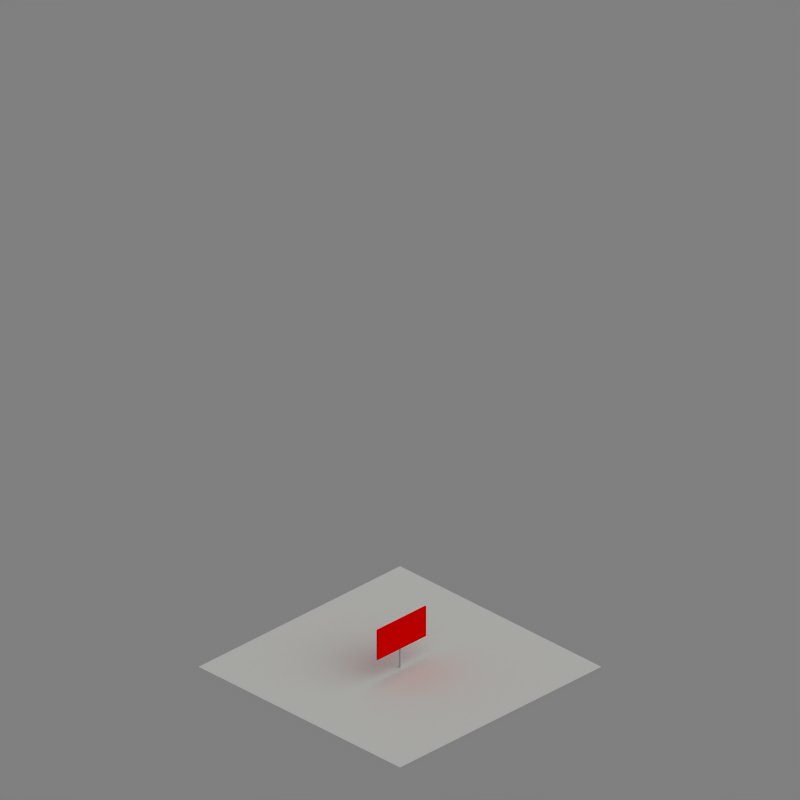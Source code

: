 # Source: largestation.blend  (saved by Blender 2.69.0; exported with 4.5.12 LTS)
import bpy
from mathutils import Matrix  # noqa: F401  (used for matrix-valued properties, if any)

bpy.ops.wm.read_factory_settings(use_empty=True)
scene = bpy.context.scene
scene.name = 'Scene'

# ---- collections
col_collection_1 = bpy.data.collections.new('Collection 1'); scene.collection.children.link(col_collection_1)
col_collection_1.hide_render = True
col_collection_1.hide_viewport = True
col_collection_2 = bpy.data.collections.new('Collection 2'); scene.collection.children.link(col_collection_2)
col_collection_2.hide_render = True
col_collection_2.hide_viewport = True
col_collection_10 = bpy.data.collections.new('Collection 10'); scene.collection.children.link(col_collection_10)
col_collection_11 = bpy.data.collections.new('Collection 11'); scene.collection.children.link(col_collection_11)
col_collection_11.hide_render = True
col_collection_11.hide_viewport = True
col_collection_12 = bpy.data.collections.new('Collection 12'); scene.collection.children.link(col_collection_12)

# ---- materials (node trees are filled in below, after node groups)
mat_material_001 = bpy.data.materials.new('Material.001')
mat_material_001.alpha_threshold = 0.0
mat_material_001.diffuse_color = (0.8, 0.02914, 0.0, 1.0)
mat_material_001.roughness = 0.5
mat_material_001.line_color = (0.0, 0.0, 0.0, 1.0)
mat_material_003 = bpy.data.materials.new('Material.003')
mat_material_003.alpha_threshold = 0.0
mat_material_003.diffuse_color = (0.135, 0.1548, 0.4868, 1.0)
mat_material_003.roughness = 0.5
mat_material_003.specular_intensity = 1.0
mat_material_003.line_color = (0.0, 0.0, 0.0, 0.6419)
mat_material = bpy.data.materials.new('Material')
mat_material.alpha_threshold = 0.0
mat_material.diffuse_color = (0.3026, 0.5026, 0.8, 1.0)
mat_material.roughness = 0.5
mat_material.line_color = (0.0, 0.0, 0.0, 1.0)
mat_material_016 = bpy.data.materials.new('Material.016')
mat_material_016.alpha_threshold = 0.0
mat_material_016.diffuse_color = (0.7671, 0.7802, 0.812, 1.0)
mat_material_016.roughness = 0.5
mat_material_016.specular_intensity = 0.973
mat_material_016.line_color = (0.0, 0.0, 0.0, 1.0)
mat_material_002 = bpy.data.materials.new('Material.002')
mat_material_002.alpha_threshold = 0.0
mat_material_002.diffuse_color = (1.0, 0.0, 0.0, 1.0)
mat_material_002.roughness = 0.5
mat_material_002.line_color = (0.0, 0.0, 0.0, 1.0)

# ---- material node trees

# ---- world
world_world = bpy.data.worlds.new('WORLD'); scene.world = world_world
world_world.color = (0.5, 0.5, 0.5)
world_world.use_sun_shadow = False
world_world.sun_shadow_jitter_overblur = 0.0
world_world.cycles.sampling_method = 'MANUAL'
world_world.cycles.sample_map_resolution = 256
world_world.light_settings.distance = 5000.0

# ---- cameras
cam_camera = bpy.data.cameras.new('CAMERA')
cam_camera.type = 'ORTHO'
cam_camera.passepartout_alpha = 0.2
cam_camera.clip_start = 26.0
cam_camera.clip_end = 93.0
cam_camera.lens = 240.0
cam_camera.sensor_width = 32.0
cam_camera.sensor_height = 18.0
cam_camera.ortho_scale = 35.1
cam_camera.show_limits = True
cam_camera.show_passepartout = False
cam_camera.show_safe_areas = True
cam_camera.dof.focus_distance = 0.0
cam_camera.dof.aperture_fstop = 128.0

# ---- lights
light_sun = bpy.data.lights.new('SUN', 'SUN')
light_sun.color = (0.9961, 1.0, 0.949)
light_sun.transmission_factor = 0.0
light_sun.angle = 1.571
light_sun.energy = 1.15
light_sun.shadow_buffer_clip_start = 0.5
light_sun.shadow_soft_size = 1.0
light_sun.shadow_cascade_max_distance = 1000.0
light_sun.cycles.use_multiple_importance_sampling = False

# ---- meshes
me_cube_001 = bpy.data.meshes.new('Cube.001')
me_cube_001.from_pydata([(0.1, -3.0, -1.0), (0.1, 3.0, -1.0), (0.3, 3.0, -1.0), (0.3, -3.0, -1.0), (0.1, -3.0, 0.5), (0.1, 3.0, 0.5), (0.3, 3.0, 0.5), (0.3, -3.0, 0.5)], [], [(4, 5, 1, 0), (5, 6, 2, 1), (6, 7, 3, 2), (7, 4, 0, 3), (0, 1, 2, 3), (7, 6, 5, 4)])
me_cube_001.use_remesh_preserve_volume = False
me_cube_001.use_remesh_preserve_attributes = False
me_cube_001.use_mirror_vertex_groups = False
me_cube_001.update()
me_plane_001 = bpy.data.meshes.new('Plane.001')
me_plane_001.from_pydata([(5.05, -1.192e-07, 0.0), (-0.3, -1.192e-07, 0.0), (1.483, -1.192e-07, 0.0), (3.267, -1.192e-07, 0.0)], [(3, 0), (2, 1), (3, 2)], [])
me_plane_001.use_remesh_preserve_volume = False
me_plane_001.use_remesh_preserve_attributes = False
me_plane_001.use_mirror_vertex_groups = False
me_plane_001.update()
me_mesh_002 = bpy.data.meshes.new('Mesh.002')
me_mesh_002.from_pydata([(0.2, 0.0, 0.0), (0.2, -0.4, 0.0), (-0.2, -0.4, 0.0), (-0.2, 0.0, 0.0), (0.2, 0.0, 4.0), (0.2, -0.4, 4.0), (-0.2, -0.4, 4.0), (-0.2, 0.0, 4.0), (0.2, 0.0, 4.4), (0.2, -0.4, 4.4), (-0.2, -0.4, 4.4), (-0.2, 0.0, 4.4), (0.2, 12.5, 4.0), (-0.2, 12.5, 4.0), (0.2, 12.5, 4.4), (-0.2, 12.5, 4.4), (0.2, 12.9, 4.0), (-0.2, 12.9, 4.0), (0.2, 12.9, 4.4), (-0.2, 12.9, 4.4), (0.2, 12.5, 0.0), (-0.2, 12.5, 0.0), (0.2, 12.9, 0.0), (-0.2, 12.9, 0.0)], [], [(0, 3, 2, 1), (4, 8, 14, 12), (3, 0, 4, 7), (2, 3, 7, 6), (1, 2, 6, 5), (0, 1, 5, 4), (8, 9, 10, 11), (6, 7, 11, 10), (5, 6, 10, 9), (4, 5, 9, 8), (12, 14, 18, 16), (11, 7, 13, 15), (8, 11, 15, 14), (7, 4, 12, 13), (17, 16, 18, 19), (15, 13, 17, 19), (14, 15, 19, 18), (17, 13, 21, 23), (21, 20, 22, 23), (12, 16, 22, 20), (16, 17, 23, 22), (13, 12, 20, 21)])
me_mesh_002.use_remesh_preserve_volume = False
me_mesh_002.use_remesh_preserve_attributes = False
me_mesh_002.use_mirror_vertex_groups = False
me_mesh_002.update()
me_mesh = bpy.data.meshes.new('Mesh')
me_mesh.from_pydata([(0.2, 0.0, 0.0), (0.2, -0.4, 0.0), (-0.2, -0.4, 0.0), (-0.2, 0.0, 0.0), (-1.387, 0.0, 4.017), (-0.9867, 0.0, 4.017), (-1.387, -0.4, 4.017), (-0.9867, -0.4, 4.017), (-1.5, 0.0, 4.4), (-1.5, -0.4, 4.4), (-1.1, -0.4, 4.4), (-1.1, 0.0, 4.4), (-1.387, 12.5, 4.017), (-0.9867, 12.5, 4.017), (-1.5, 12.5, 4.4), (-1.1, 12.5, 4.4), (-1.387, 12.9, 4.017), (-0.9867, 12.9, 4.017), (-1.5, 12.9, 4.4), (-1.1, 12.9, 4.4), (-0.2, 12.5, 0.0), (0.2, 12.5, 0.0), (-0.2, 12.9, 0.0), (0.2, 12.9, 0.0)], [], [(0, 3, 2, 1), (3, 0, 5, 4), (2, 3, 4, 6), (1, 2, 6, 7), (0, 1, 7, 5), (5, 7, 10, 11), (7, 6, 9, 10), (6, 4, 8, 9), (11, 8, 14, 15), (11, 10, 9, 8), (15, 14, 18, 19), (5, 11, 15, 13), (8, 4, 12, 14), (4, 5, 13, 12), (16, 17, 19, 18), (13, 15, 19, 17), (14, 12, 16, 18), (16, 12, 20, 22), (20, 21, 23, 22), (13, 17, 23, 21), (17, 16, 22, 23), (12, 13, 21, 20)])
me_mesh.use_remesh_preserve_volume = False
me_mesh.use_remesh_preserve_attributes = False
me_mesh.use_mirror_vertex_groups = False
me_mesh.update()
me_cube = bpy.data.meshes.new('Cube')
me_cube.from_pydata([(-0.76, -1.0, 0.0), (-0.76, 1.0, 0.0), (1.0, 1.0, 0.0), (1.0, -1.0, 0.0), (-0.76, -1.0, 2.0), (-0.76, 1.0, 2.0), (1.0, -1.0, 2.0), (1.0, 1.0, 2.0)], [], [(4, 5, 1, 0), (0, 1, 2, 3), (4, 6, 7, 5), (3, 2, 7, 6)])
me_cube.materials.append(mat_material_001)
me_cube.use_remesh_preserve_volume = False
me_cube.use_remesh_preserve_attributes = False
me_cube.use_mirror_vertex_groups = False
me_cube.update()
me_mesh_001 = bpy.data.meshes.new('Mesh.001')
me_mesh_001.from_pydata([(0.2, 0.0, 0.0), (0.2, -0.4, 0.0), (-0.2, -0.4, 0.0), (-0.2, 0.0, 0.0), (0.2, 0.0, 4.0), (0.2, -0.4, 4.0), (-0.2, -0.4, 4.0), (-0.2, 0.0, 4.0), (0.2, 0.0, 4.4), (0.2, -0.4, 4.4), (-0.2, -0.4, 4.4), (-0.2, 0.0, 4.4), (0.2, 12.5, 4.0), (-0.2, 12.5, 4.0), (0.2, 12.5, 4.4), (-0.2, 12.5, 4.4), (0.2, 12.9, 4.0), (-0.2, 12.9, 4.0), (0.2, 12.9, 4.4), (-0.2, 12.9, 4.4), (0.2, 12.5, 0.0), (-0.2, 12.5, 0.0), (0.2, 12.9, 0.0), (-0.2, 12.9, 0.0)], [], [(0, 3, 2, 1), (4, 8, 14, 12), (3, 0, 4, 7), (2, 3, 7, 6), (1, 2, 6, 5), (0, 1, 5, 4), (8, 9, 10, 11), (6, 7, 11, 10), (5, 6, 10, 9), (4, 5, 9, 8), (12, 14, 18, 16), (11, 7, 13, 15), (8, 11, 15, 14), (7, 4, 12, 13), (17, 16, 18, 19), (15, 13, 17, 19), (14, 15, 19, 18), (17, 13, 21, 23), (21, 20, 22, 23), (12, 16, 22, 20), (16, 17, 23, 22), (13, 12, 20, 21)])
me_mesh_001.use_remesh_preserve_volume = False
me_mesh_001.use_remesh_preserve_attributes = False
me_mesh_001.use_mirror_vertex_groups = False
me_mesh_001.update()
me_cube_025 = bpy.data.meshes.new('Cube.025')
me_cube_025.from_pydata([(-5.487e-08, 0.0, 0.0), (3.336, -4.768e-07, 0.0), (-5.487e-08, 0.0, 2.0), (3.336, -4.768e-07, 2.0), (-8.364e-08, -2.0, 0.0), (3.336, -2.0, 0.0), (-8.364e-08, -2.0, 2.0), (3.336, -2.0, 2.0)], [(5, 1), (0, 4)], [(2, 0, 1, 3), (6, 7, 5, 4), (2, 3, 7, 6)])
me_cube_025.materials.append(mat_material_003)
me_cube_025.use_remesh_preserve_volume = False
me_cube_025.use_remesh_preserve_attributes = False
me_cube_025.use_mirror_vertex_groups = False
me_cube_025.update()
me_cube_017 = bpy.data.meshes.new('Cube.017')
me_cube_017.from_pydata([(-2.0, -1.0, -2.706), (-2.0, 1.0, -2.706), (1.192e-07, 1.0, -2.706), (1.192e-07, -1.0, -2.706), (-2.0, -1.0, -1.192e-07), (-2.0, 1.0, -1.192e-07), (1.192e-07, 1.0, -1.192e-07), (1.192e-07, -1.0, -1.192e-07)], [], [(4, 5, 1, 0), (5, 6, 2, 1), (6, 7, 3, 2), (7, 4, 0, 3), (0, 1, 2, 3), (7, 6, 5, 4)])
me_cube_017.materials.append(mat_material)
me_cube_017.use_remesh_preserve_volume = False
me_cube_017.use_remesh_preserve_attributes = False
me_cube_017.use_mirror_vertex_groups = False
me_cube_017.update()
me_mesh_008 = bpy.data.meshes.new('Mesh.008')
me_mesh_008.from_pydata([(0.0, 3.0, 0.3), (-1.5, 3.0, 0.3), (-1.835, 2.969, 0.3), (-2.137, 2.881, 0.3), (-2.406, 2.741, 0.3), (-2.644, 2.553, 0.3), (-2.851, 2.324, 0.3), (-3.028, 2.059, 0.3), (-3.175, 1.763, 0.3), (-3.294, 1.44, 0.3), (-3.385, 1.098, 0.3), (-3.45, 0.7398, 0.3), (-3.488, 0.3722, 0.3), (-3.5, 0.0, 0.3), (0.0, 0.0, 0.3), (0.0, 3.0, 0.6), (-1.5, 3.0, 0.6), (-1.835, 2.969, 0.6), (-2.137, 2.881, 0.6), (-2.406, 2.741, 0.6), (-2.644, 2.553, 0.6), (-2.851, 2.324, 0.6), (-3.028, 2.059, 0.6), (-3.175, 1.763, 0.6), (-3.294, 1.44, 0.6), (-3.385, 1.098, 0.6), (-3.45, 0.7398, 0.6), (-3.488, 0.3722, 0.6), (-3.5, 0.0, 0.6), (0.0, 0.0, 0.6)], [], [(0, 1, 16, 15), (11, 12, 27, 26), (9, 10, 25, 24), (7, 8, 23, 22), (5, 6, 21, 20), (3, 4, 19, 18), (14, 0, 15, 29), (1, 2, 17, 16), (12, 13, 28, 27), (10, 11, 26, 25), (8, 9, 24, 23), (6, 7, 22, 21), (4, 5, 20, 19), (2, 3, 18, 17), (1, 0, 14, 13, 12, 11, 10, 9, 8, 7, 6, 5, 4, 3, 2), (16, 17, 18, 19, 20, 21, 22, 23, 24, 25, 26, 27, 28, 29, 15), (13, 14, 29, 28)])
me_mesh_008.materials.append(mat_material_016)
me_mesh_008.use_remesh_preserve_volume = False
me_mesh_008.use_remesh_preserve_attributes = False
me_mesh_008.use_mirror_vertex_groups = False
me_mesh_008.update()
me_plane = bpy.data.meshes.new('Plane')
me_plane.from_pydata([(1.0, -1.0, 0.0), (-1.0, -1.0, 0.0), (1.0, 1.0, 0.0), (-1.0, 1.0, 0.0)], [], [(1, 0, 2, 3)])
me_plane.use_remesh_preserve_volume = False
me_plane.use_remesh_preserve_attributes = False
me_plane.use_mirror_vertex_groups = False
me_plane.update()
me_cube_005 = bpy.data.meshes.new('Cube.005')
me_cube_005.from_pydata([(-3.488, -5.85, 0.0), (-3.488, 5.85, 0.0), (6.25, 5.85, 0.0), (6.25, -5.85, 0.0), (-3.488, -5.85, 3.5), (-3.488, 5.85, 3.5), (6.25, 5.85, 3.5), (6.25, -5.85, 3.5)], [], [(4, 5, 1, 0), (5, 6, 2, 1), (6, 7, 3, 2), (7, 4, 0, 3), (0, 1, 2, 3), (7, 6, 5, 4)])
me_cube_005.use_remesh_preserve_volume = False
me_cube_005.use_remesh_preserve_attributes = False
me_cube_005.use_mirror_vertex_groups = False
me_cube_005.update()
me_cube_004 = bpy.data.meshes.new('Cube.004')
me_cube_004.from_pydata([(-0.2, 1.192e-07, 0.0), (-0.2, 0.4, 0.0), (0.2, 0.4, 0.0), (0.2, 1.192e-07, 0.0), (-2.217, 1.192e-07, 3.9), (-2.217, 0.4, 3.9), (-1.817, 0.4, 3.9), (-1.817, 1.192e-07, 3.9), (-2.033, 1.192e-07, 3.545), (-2.033, 0.4, 3.545), (-1.633, 0.4, 3.545), (-1.633, 1.192e-07, 3.545), (-2.217, 12.1, 3.9), (-1.817, 12.1, 3.9), (-2.033, 12.1, 3.545), (-1.633, 12.1, 3.545), (-2.217, 12.5, 3.9), (-1.817, 12.5, 3.9), (-2.033, 12.5, 3.545), (-1.633, 12.5, 3.545), (-0.2, 12.1, 0.0), (0.2, 12.1, 0.0), (-0.2, 12.5, 0.0), (0.2, 12.5, 0.0)], [], [(3, 2, 1, 0), (7, 4, 5, 6), (8, 9, 5, 4), (9, 10, 15, 14), (10, 11, 7, 6), (11, 8, 4, 7), (0, 1, 9, 8), (1, 2, 10, 9), (2, 3, 11, 10), (3, 0, 8, 11), (15, 19, 23, 21), (10, 6, 13, 15), (5, 9, 14, 12), (6, 5, 12, 13), (18, 19, 17, 16), (15, 13, 17, 19), (12, 14, 18, 16), (13, 12, 16, 17), (20, 21, 23, 22), (18, 14, 20, 22), (19, 18, 22, 23), (14, 15, 21, 20)])
me_cube_004.use_remesh_preserve_volume = False
me_cube_004.use_remesh_preserve_attributes = False
me_cube_004.use_mirror_vertex_groups = False
me_cube_004.update()
me_cube_003 = bpy.data.meshes.new('Cube.003')
me_cube_003.from_pydata([(-1.0, -1.0, -1.073e-06), (-1.0, 1.0, -1.073e-06), (1.0, 1.0, -1.073e-06), (1.0, -1.0, -1.073e-06), (-1.0, -1.0, 2.0), (-1.0, 1.0, 2.0), (1.0, 1.0, 2.0), (1.0, -1.0, 2.0)], [], [(4, 5, 1, 0), (5, 6, 2, 1), (6, 7, 3, 2), (7, 4, 0, 3), (0, 1, 2, 3), (7, 6, 5, 4)])
me_cube_003.use_remesh_preserve_volume = False
me_cube_003.use_remesh_preserve_attributes = False
me_cube_003.use_mirror_vertex_groups = False
me_cube_003.update()
me_cylinder = bpy.data.meshes.new('Cylinder')
me_cylinder.from_pydata([(9.537e-08, 0.2, 0.0), (9.537e-08, 0.2, 5.0), (0.03902, 0.1962, 0.0), (0.03902, 0.1962, 5.0), (0.07654, 0.1848, 0.0), (0.07654, 0.1848, 5.0), (0.1111, 0.1663, 0.0), (0.1111, 0.1663, 5.0), (0.1414, 0.1414, 0.0), (0.1414, 0.1414, 5.0), (0.1663, 0.1111, 0.0), (0.1663, 0.1111, 5.0), (0.1848, 0.07654, 0.0), (0.1848, 0.07654, 5.0), (0.1962, 0.03902, 0.0), (0.1962, 0.03902, 5.0), (0.2, -7.478e-07, 0.0), (0.2, -7.478e-07, 5.0), (0.1962, -0.03902, 0.0), (0.1962, -0.03902, 5.0), (0.1848, -0.07654, 0.0), (0.1848, -0.07654, 5.0), (0.1663, -0.1111, 0.0), (0.1663, -0.1111, 5.0), (0.1414, -0.1414, 0.0), (0.1414, -0.1414, 5.0), (0.1111, -0.1663, 0.0), (0.1111, -0.1663, 5.0), (0.07654, -0.1848, 0.0), (0.07654, -0.1848, 5.0), (0.03902, -0.1962, 0.0), (0.03902, -0.1962, 5.0), (3.02e-08, -0.2, 0.0), (3.02e-08, -0.2, 5.0), (-0.03902, -0.1962, 0.0), (-0.03902, -0.1962, 5.0), (-0.07654, -0.1848, 0.0), (-0.07654, -0.1848, 5.0), (-0.1111, -0.1663, 0.0), (-0.1111, -0.1663, 5.0), (-0.1414, -0.1414, 0.0), (-0.1414, -0.1414, 5.0), (-0.1663, -0.1111, 0.0), (-0.1663, -0.1111, 5.0), (-0.1848, -0.07654, 0.0), (-0.1848, -0.07654, 5.0), (-0.1962, -0.03902, 0.0), (-0.1962, -0.03902, 5.0), (-0.2, -5.698e-07, 0.0), (-0.2, -5.698e-07, 5.0), (-0.1962, 0.03902, 0.0), (-0.1962, 0.03902, 5.0), (-0.1848, 0.07654, 0.0), (-0.1848, 0.07654, 5.0), (-0.1663, 0.1111, 0.0), (-0.1663, 0.1111, 5.0), (-0.1414, 0.1414, 0.0), (-0.1414, 0.1414, 5.0), (-0.1111, 0.1663, 0.0), (-0.1111, 0.1663, 5.0), (-0.07654, 0.1848, 0.0), (-0.07654, 0.1848, 5.0), (-0.03902, 0.1962, 0.0), (-0.03902, 0.1962, 5.0)], [], [(0, 1, 3, 2), (2, 3, 5, 4), (4, 5, 7, 6), (6, 7, 9, 8), (8, 9, 11, 10), (10, 11, 13, 12), (12, 13, 15, 14), (14, 15, 17, 16), (16, 17, 19, 18), (18, 19, 21, 20), (20, 21, 23, 22), (22, 23, 25, 24), (24, 25, 27, 26), (26, 27, 29, 28), (28, 29, 31, 30), (30, 31, 33, 32), (32, 33, 35, 34), (34, 35, 37, 36), (36, 37, 39, 38), (38, 39, 41, 40), (40, 41, 43, 42), (42, 43, 45, 44), (44, 45, 47, 46), (46, 47, 49, 48), (48, 49, 51, 50), (50, 51, 53, 52), (52, 53, 55, 54), (54, 55, 57, 56), (56, 57, 59, 58), (58, 59, 61, 60), (3, 1, 63, 61, 59, 57, 55, 53, 51, 49, 47, 45, 43, 41, 39, 37, 35, 33, 31, 29, 27, 25, 23, 21, 19, 17, 15, 13, 11, 9, 7, 5), (62, 63, 1, 0), (60, 61, 63, 62), (0, 2, 4, 6, 8, 10, 12, 14, 16, 18, 20, 22, 24, 26, 28, 30, 32, 34, 36, 38, 40, 42, 44, 46, 48, 50, 52, 54, 56, 58, 60, 62)])
me_cylinder.use_remesh_preserve_volume = False
me_cylinder.use_remesh_preserve_attributes = False
me_cylinder.use_mirror_vertex_groups = False
me_cylinder.update()
me_cube_002 = bpy.data.meshes.new('Cube.002')
me_cube_002.from_pydata([(-0.2, 1.192e-07, 0.0), (-0.2, 0.4, 0.0), (0.2, 0.4, 0.0), (0.2, 1.192e-07, 0.0), (-0.2, 1.192e-07, 3.5), (-0.2, 0.4, 3.5), (0.2, 0.4, 3.5), (0.2, 1.192e-07, 3.5), (-0.2, 1.192e-07, 3.9), (-0.2, 0.4, 3.9), (0.2, 0.4, 3.9), (0.2, 1.192e-07, 3.9), (-0.2, 12.1, 3.5), (0.2, 12.1, 3.5), (-0.2, 12.1, 3.9), (0.2, 12.1, 3.9), (-0.2, 12.5, 3.5), (0.2, 12.5, 3.5), (-0.2, 12.5, 3.9), (0.2, 12.5, 3.9), (-0.2, 12.1, 0.0), (0.2, 12.1, 0.0), (-0.2, 12.5, 0.0), (0.2, 12.5, 0.0)], [], [(3, 0, 1, 2), (5, 4, 8, 9), (1, 0, 4, 5), (2, 1, 5, 6), (3, 2, 6, 7), (0, 3, 7, 4), (11, 10, 9, 8), (10, 6, 13, 15), (7, 6, 10, 11), (4, 7, 11, 8), (15, 13, 17, 19), (5, 9, 14, 12), (9, 10, 15, 14), (6, 5, 12, 13), (17, 16, 18, 19), (12, 14, 18, 16), (14, 15, 19, 18), (12, 16, 22, 20), (21, 20, 22, 23), (17, 13, 21, 23), (16, 17, 23, 22), (13, 12, 20, 21)])
me_cube_002.use_remesh_preserve_volume = False
me_cube_002.use_remesh_preserve_attributes = False
me_cube_002.use_mirror_vertex_groups = False
me_cube_002.update()
me_plane_002 = bpy.data.meshes.new('Plane.002')
me_plane_002.from_pydata([(1.0, -1.0, 0.0), (-1.0, -1.0, 0.0), (1.0, 1.0, 0.0), (-1.0, 1.0, 0.0)], [], [(1, 0, 2, 3)])
me_plane_002.use_remesh_preserve_volume = False
me_plane_002.use_remesh_preserve_attributes = False
me_plane_002.use_mirror_vertex_groups = False
me_plane_002.update()
me_cube_006 = bpy.data.meshes.new('Cube.006')
me_cube_006.from_pydata([(-0.9, -1.0, 0.0), (-0.9, 1.0, 0.0), (0.0, 1.0, 0.0), (0.0, -1.0, 0.0), (-0.9, -1.0, 1.342), (-0.9, 1.0, 1.342), (0.0, 1.0, 1.342), (0.0, -1.0, 1.342)], [], [(4, 5, 1, 0), (5, 6, 2, 1), (6, 7, 3, 2), (7, 4, 0, 3), (0, 1, 2, 3), (7, 6, 5, 4)])
me_cube_006.materials.append(mat_material_002)
me_cube_006.use_remesh_preserve_volume = False
me_cube_006.use_remesh_preserve_attributes = False
me_cube_006.use_mirror_vertex_groups = False
me_cube_006.update()
me_cylinder_001 = bpy.data.meshes.new('Cylinder.001')
me_cylinder_001.from_pydata([(-8.894e-08, 1.0, -2.0), (-8.894e-08, 1.0, 2.384e-07), (0.1951, 0.9808, -2.0), (0.1951, 0.9808, 2.384e-07), (0.3827, 0.9239, -2.0), (0.3827, 0.9239, 2.384e-07), (0.5556, 0.8315, -2.0), (0.5556, 0.8315, 2.384e-07), (0.7071, 0.7071, -2.0), (0.7071, 0.7071, 2.384e-07), (0.8315, 0.5556, -2.0), (0.8315, 0.5556, 2.384e-07), (0.9239, 0.3827, -2.0), (0.9239, 0.3827, 2.384e-07), (0.9808, 0.1951, -2.0), (0.9808, 0.1951, 2.384e-07), (1.0, -2.654e-07, -2.0), (1.0, -2.654e-07, 2.384e-07), (0.9808, -0.1951, -2.0), (0.9808, -0.1951, 2.384e-07), (0.9239, -0.3827, -2.0), (0.9239, -0.3827, 2.384e-07), (0.8315, -0.5556, -2.0), (0.8315, -0.5556, 2.384e-07), (0.7071, -0.7071, -2.0), (0.7071, -0.7071, 2.384e-07), (0.5556, -0.8315, -2.0), (0.5556, -0.8315, 2.384e-07), (0.3827, -0.9239, -2.0), (0.3827, -0.9239, 2.384e-07), (0.1951, -0.9808, -2.0), (0.1951, -0.9808, 2.384e-07), (-4.148e-07, -1.0, -2.0), (-4.148e-07, -1.0, 2.384e-07), (-0.1951, -0.9808, -2.0), (-0.1951, -0.9808, 2.384e-07), (-0.3827, -0.9239, -2.0), (-0.3827, -0.9239, 2.384e-07), (-0.5556, -0.8315, -2.0), (-0.5556, -0.8315, 2.384e-07), (-0.7071, -0.7071, -2.0), (-0.7071, -0.7071, 2.384e-07), (-0.8315, -0.5556, -2.0), (-0.8315, -0.5556, 2.384e-07), (-0.9239, -0.3827, -2.0), (-0.9239, -0.3827, 2.384e-07), (-0.9808, -0.1951, -2.0), (-0.9808, -0.1951, 2.384e-07), (-1.0, 6.247e-07, -2.0), (-1.0, 6.247e-07, 2.384e-07), (-0.9808, 0.1951, -2.0), (-0.9808, 0.1951, 2.384e-07), (-0.9239, 0.3827, -2.0), (-0.9239, 0.3827, 2.384e-07), (-0.8315, 0.5556, -2.0), (-0.8315, 0.5556, 2.384e-07), (-0.7071, 0.7071, -2.0), (-0.7071, 0.7071, 2.384e-07), (-0.5556, 0.8315, -2.0), (-0.5556, 0.8315, 2.384e-07), (-0.3827, 0.9239, -2.0), (-0.3827, 0.9239, 2.384e-07), (-0.1951, 0.9808, -2.0), (-0.1951, 0.9808, 2.384e-07)], [], [(0, 1, 3, 2), (2, 3, 5, 4), (4, 5, 7, 6), (6, 7, 9, 8), (8, 9, 11, 10), (10, 11, 13, 12), (12, 13, 15, 14), (14, 15, 17, 16), (16, 17, 19, 18), (18, 19, 21, 20), (20, 21, 23, 22), (22, 23, 25, 24), (24, 25, 27, 26), (26, 27, 29, 28), (28, 29, 31, 30), (30, 31, 33, 32), (32, 33, 35, 34), (34, 35, 37, 36), (36, 37, 39, 38), (38, 39, 41, 40), (40, 41, 43, 42), (42, 43, 45, 44), (44, 45, 47, 46), (46, 47, 49, 48), (48, 49, 51, 50), (50, 51, 53, 52), (52, 53, 55, 54), (54, 55, 57, 56), (56, 57, 59, 58), (58, 59, 61, 60), (3, 1, 63, 61, 59, 57, 55, 53, 51, 49, 47, 45, 43, 41, 39, 37, 35, 33, 31, 29, 27, 25, 23, 21, 19, 17, 15, 13, 11, 9, 7, 5), (62, 63, 1, 0), (60, 61, 63, 62), (0, 2, 4, 6, 8, 10, 12, 14, 16, 18, 20, 22, 24, 26, 28, 30, 32, 34, 36, 38, 40, 42, 44, 46, 48, 50, 52, 54, 56, 58, 60, 62)])
me_cylinder_001.materials.append(mat_material_016)
me_cylinder_001.use_remesh_preserve_volume = False
me_cylinder_001.use_remesh_preserve_attributes = False
me_cylinder_001.use_mirror_vertex_groups = False
me_cylinder_001.update()

# ---- objects
ob_cube_002 = bpy.data.objects.new('Cube.002', me_cube_001)
ob_plane_001 = bpy.data.objects.new('Plane.001', me_plane_001)
ob_front_arc_002 = bpy.data.objects.new('front arc.002', me_mesh_002)
ob_front_arc = bpy.data.objects.new('front arc', me_mesh)
ob_cube_001 = bpy.data.objects.new('Cube.001', me_cube)
ob_front_arc_001 = bpy.data.objects.new('front arc.001', me_mesh_001)
ob_cube_018 = bpy.data.objects.new('Cube.018', me_cube_025)
ob_cube = bpy.data.objects.new('Cube', me_cube_017)
ob_beziercurve_011 = bpy.data.objects.new('BezierCurve.011', me_mesh_008)
ob_plane_002 = bpy.data.objects.new('Plane.002', me_plane)
ob_helper = bpy.data.objects.new('HELPER', None)
ob_camera = bpy.data.objects.new('CAMERA', cam_camera)
ob_sun = bpy.data.objects.new('SUN', light_sun)
ob_cube_006 = bpy.data.objects.new('Cube.006', me_cube_005)
ob_cube_005 = bpy.data.objects.new('Cube.005', me_cube_004)
ob_cube_004 = bpy.data.objects.new('Cube.004', me_cube_003)
ob_cylinder = bpy.data.objects.new('Cylinder', me_cylinder)
ob_cube_003 = bpy.data.objects.new('Cube.003', me_cube_002)
ob_plane = bpy.data.objects.new('Plane', me_plane_002)
ob_cube_007 = bpy.data.objects.new('Cube.007', me_cube_006)
ob_cylinder_001 = bpy.data.objects.new('Cylinder.001', me_cylinder_001)

# ---- transforms, parenting, visibility, modifiers, constraints
ob_cube_002.location = (-6.25, 0.0, 5.6)
ob_cube_002.lineart.crease_threshold = 0.0
ob_plane_001.location = (-5.55, -6.65, 4.4)
ob_plane_001.lineart.crease_threshold = 0.0
ob_front_arc_002.location = (-2.283, -6.25, -1.192e-07)
ob_front_arc_002.lineart.crease_threshold = 0.0
ob_front_arc.location = (-4.75, -6.25, -1.192e-07)
ob_front_arc.lineart.crease_threshold = 0.0
ob_cube_001.location = (0.0, 0.0, -1.192e-07)
ob_cube_001.scale = (6.25, 6.25, 2.0)
ob_cube_001.lineart.crease_threshold = 0.0
ob_front_arc_001.location = (-4.067, -6.25, -1.192e-07)
ob_front_arc_001.lineart.crease_threshold = 0.0
ob_cube_018.location = (-1.0, 0.5, 0.0)
ob_cube_018.scale = (1.0, 0.1, 1.0)
ob_cube_018.lineart.crease_threshold = 0.0
ob_cube.location = (-3.1, 1.192e-07, 2.179)
ob_cube.scale = (0.05, 2.05, 0.2402)
ob_cube.lineart.crease_threshold = 0.0
ob_beziercurve_011.location = (-2.0, -2.5, -0.2)
ob_beziercurve_011.scale = (1.0, 1.0, 0.6667)
ob_beziercurve_011.lineart.crease_threshold = 0.0
ob_plane_002.location = (0.0, 3.278e-07, 0.0)
ob_plane_002.scale = (6.25, 6.25, 1.0)
ob_plane_002.lineart.crease_threshold = 0.0
ob_helper.location = (0.0, 0.0, 12.5)
ob_helper.rotation_euler = (-0.5236, 0.0, -2.356)
ob_helper.lock_rotations_4d = False
ob_helper.empty_display_type = 'ARROWS'
ob_helper.empty_image_offset = (0.0, 0.0)
ob_helper.color = (0.0, 0.0, 0.0, 1.0)
ob_helper.lineart.crease_threshold = 0.0
ob_camera.parent = ob_helper
ob_camera.location = (-2.328e-08, -59.38, 0.866)
ob_camera.rotation_euler = (1.571, 2.22e-16, 2.22e-16)
ob_camera.scale = (0.4, 0.4, 0.4)
ob_camera.lock_rotations_4d = False
ob_camera.empty_display_type = 'ARROWS'
ob_camera.color = (0.0, 0.0, 0.0, 0.0)
ob_camera.display_type = 'WIRE'
ob_camera.lineart.crease_threshold = 0.0
ob_sun.parent = ob_helper
ob_sun.matrix_parent_inverse = Matrix(((0.7071, 0.7071, -1.032e-07, 2.065e-07), (-0.6124, 0.6124, -0.5, 1.0), (-0.3536, 0.3536, 0.866, -1.732), (0.0, 0.0, 0.0, 1.0)))
ob_sun.location = (43.75, 12.5, 31.25)
ob_sun.rotation_euler = (0.0, 0.5236, 0.6109)
ob_sun.lock_rotations_4d = False
ob_sun.empty_display_type = 'ARROWS'
ob_sun.color = (0.0, 0.0, 0.0, 1.0)
ob_sun.lineart.crease_threshold = 0.0
ob_cube_006.location = (0.0, 0.0, 0.0)
ob_cube_006.lineart.crease_threshold = 0.0
ob_cube_005.location = (-3.687, -6.25, 0.0)
ob_cube_005.lineart.crease_threshold = 0.0
ob_cube_004.location = (2.485, 5.85, 6.0)
ob_cube_004.scale = (0.5, 0.5, 0.5)
ob_cube_004.lineart.crease_threshold = 0.0
ob_cylinder.location = (2.485, 5.85, 0.0)
ob_cylinder.scale = (0.75, 0.75, 1.2)
ob_cylinder.lineart.crease_threshold = 0.0
ob_cube_003.location = (-1.044, -6.25, 0.0)
ob_cube_003.lineart.crease_threshold = 0.0
ob_plane.location = (0.0, 0.0, 0.0)
ob_plane.scale = (6.25, 6.25, 1.0)
ob_plane.lineart.crease_threshold = 0.0
ob_cube_007.location = (-0.05749, 3.278e-07, 1.0)
ob_cube_007.scale = (0.05556, 1.5, 1.118)
ob_cube_007.lineart.crease_threshold = 0.0
ob_cylinder_001.location = (1.35e-07, 3.073e-07, 2.0)
ob_cylinder_001.scale = (0.05, 0.05, 1.0)
ob_cylinder_001.lineart.crease_threshold = 0.0

# ---- collection membership
col_collection_1.objects.link(ob_cube_002)
col_collection_1.objects.link(ob_plane_001)
col_collection_1.objects.link(ob_front_arc_002)
col_collection_1.objects.link(ob_front_arc)
col_collection_1.objects.link(ob_cube_001)
col_collection_1.objects.link(ob_front_arc_001)
col_collection_2.objects.link(ob_cube_018)
col_collection_2.objects.link(ob_cube)
col_collection_2.objects.link(ob_beziercurve_011)
col_collection_10.objects.link(ob_plane_002)
col_collection_10.objects.link(ob_helper)
col_collection_10.objects.link(ob_camera)
col_collection_10.objects.link(ob_sun)
col_collection_11.objects.link(ob_cube_006)
col_collection_11.objects.link(ob_cube_005)
col_collection_11.objects.link(ob_cube_004)
col_collection_11.objects.link(ob_cylinder)
col_collection_11.objects.link(ob_cube_003)
col_collection_11.objects.link(ob_plane)
col_collection_12.objects.link(ob_cube_007)
col_collection_12.objects.link(ob_cylinder_001)

# ---- scene / render settings (as saved in the file)
scene.camera = ob_camera
scene.frame_start = 1; scene.frame_end = 4; scene.frame_set(3)
scene.render.engine = 'BLENDER_EEVEE_NEXT'
scene.render.image_settings.compression = 90
scene.render.resolution_x = 512
scene.render.resolution_y = 512
scene.render.pixel_aspect_x = 100.0
scene.render.pixel_aspect_y = 100.0
scene.render.fps = 25
scene.render.dither_intensity = 0.0
scene.render.border_min_x = 0.1558
scene.render.border_min_y = 0.05192
scene.render.border_max_x = 0.7788
scene.render.border_max_y = 0.6077
scene.render.use_compositing = False
scene.render.use_sequencer = False
scene.render.bake_margin = 2
scene.render.bake_bias = 0.0
scene.render.use_stamp_time = False
scene.render.use_stamp_date = False
scene.render.use_stamp_frame = False
scene.render.use_stamp_camera = False
scene.render.use_stamp_scene = False
scene.render.use_stamp_filename = False
scene.render.use_stamp_render_time = False
scene.render.stamp_font_size = 0
scene.cycles.use_denoising = False
scene.cycles.samples = 10
scene.cycles.sampling_pattern = 'TABULATED_SOBOL'
scene.cycles.light_sampling_threshold = 0.0
scene.cycles.use_adaptive_sampling = False
scene.cycles.use_light_tree = False
scene.cycles.blur_glossy = 0.0
scene.cycles.volume_bounces = 1
scene.cycles.pixel_filter_type = 'GAUSSIAN'
scene.cycles.sample_clamp_indirect = 0.0
scene.view_settings.view_transform = 'Raw'
bpy.context.view_layer.update()
